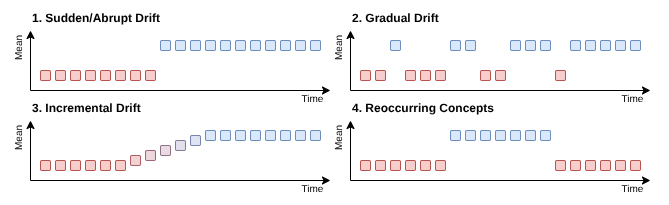

The diagram above was exported from draw.io. Its source (the exported page's mxGraphModel, read from the mxfile embedded in the PNG):
<mxGraphModel dx="1097" dy="584" grid="1" gridSize="5" guides="1" tooltips="1" connect="1" arrows="1" fold="1" page="1" pageScale="1" pageWidth="827" pageHeight="1169" math="0" shadow="0">
  <root>
    <mxCell id="0" />
    <mxCell id="1" parent="0" />
    <mxCell id="8kh3IPCfYL18syWZ6uzn-1" edge="1" parent="1" style="endArrow=classic;html=1;rounded=0;" value="">
      <mxGeometry height="50" relative="1" width="50" as="geometry">
        <mxPoint x="80" y="320" as="sourcePoint" />
        <mxPoint x="80" y="260" as="targetPoint" />
      </mxGeometry>
    </mxCell>
    <mxCell id="8kh3IPCfYL18syWZ6uzn-2" edge="1" parent="1" style="endArrow=classic;html=1;rounded=0;" value="">
      <mxGeometry height="50" relative="1" width="50" as="geometry">
        <mxPoint x="80" y="320" as="sourcePoint" />
        <mxPoint x="380" y="320" as="targetPoint" />
      </mxGeometry>
    </mxCell>
    <mxCell id="8kh3IPCfYL18syWZ6uzn-29" edge="1" parent="1" style="endArrow=classic;html=1;rounded=0;" value="">
      <mxGeometry height="50" relative="1" width="50" as="geometry">
        <mxPoint x="400" y="320" as="sourcePoint" />
        <mxPoint x="400" y="260" as="targetPoint" />
      </mxGeometry>
    </mxCell>
    <mxCell id="8kh3IPCfYL18syWZ6uzn-30" edge="1" parent="1" style="endArrow=classic;html=1;rounded=0;" value="">
      <mxGeometry height="50" relative="1" width="50" as="geometry">
        <mxPoint x="400" y="320" as="sourcePoint" />
        <mxPoint x="700" y="320" as="targetPoint" />
      </mxGeometry>
    </mxCell>
    <mxCell id="8kh3IPCfYL18syWZ6uzn-105" edge="1" parent="1" style="endArrow=classic;html=1;rounded=0;" value="">
      <mxGeometry height="50" relative="1" width="50" as="geometry">
        <mxPoint x="80" y="410" as="sourcePoint" />
        <mxPoint x="80" y="350" as="targetPoint" />
      </mxGeometry>
    </mxCell>
    <mxCell id="8kh3IPCfYL18syWZ6uzn-106" edge="1" parent="1" style="endArrow=classic;html=1;rounded=0;" value="">
      <mxGeometry height="50" relative="1" width="50" as="geometry">
        <mxPoint x="80" y="410" as="sourcePoint" />
        <mxPoint x="380" y="410" as="targetPoint" />
      </mxGeometry>
    </mxCell>
    <mxCell id="8kh3IPCfYL18syWZ6uzn-107" edge="1" parent="1" style="endArrow=classic;html=1;rounded=0;" value="">
      <mxGeometry height="50" relative="1" width="50" as="geometry">
        <mxPoint x="400" y="410" as="sourcePoint" />
        <mxPoint x="400" y="350" as="targetPoint" />
      </mxGeometry>
    </mxCell>
    <mxCell id="8kh3IPCfYL18syWZ6uzn-108" edge="1" parent="1" style="endArrow=classic;html=1;rounded=0;" value="">
      <mxGeometry height="50" relative="1" width="50" as="geometry">
        <mxPoint x="400" y="410" as="sourcePoint" />
        <mxPoint x="700" y="410" as="targetPoint" />
      </mxGeometry>
    </mxCell>
    <mxCell id="8kh3IPCfYL18syWZ6uzn-147" parent="1" style="text;html=1;whiteSpace=wrap;strokeColor=none;fillColor=none;align=center;verticalAlign=middle;rounded=0;rotation=-90;" value="&lt;font style=&quot;font-size: 10px;&quot;&gt;Mean&lt;/font&gt;" vertex="1">
      <mxGeometry height="15" width="35" x="50" y="270" as="geometry" />
    </mxCell>
    <mxCell id="8kh3IPCfYL18syWZ6uzn-149" parent="1" style="text;html=1;whiteSpace=wrap;strokeColor=none;fillColor=none;align=center;verticalAlign=middle;rounded=0;rotation=-90;" value="&lt;font style=&quot;font-size: 10px;&quot;&gt;Mean&lt;/font&gt;" vertex="1">
      <mxGeometry height="15" width="35" x="50" y="360" as="geometry" />
    </mxCell>
    <mxCell id="8kh3IPCfYL18syWZ6uzn-150" parent="1" style="text;html=1;whiteSpace=wrap;strokeColor=none;fillColor=none;align=center;verticalAlign=middle;rounded=0;rotation=-90;" value="&lt;font style=&quot;font-size: 10px;&quot;&gt;Mean&lt;/font&gt;" vertex="1">
      <mxGeometry height="15" width="35" x="370" y="270" as="geometry" />
    </mxCell>
    <mxCell id="8kh3IPCfYL18syWZ6uzn-151" parent="1" style="text;html=1;whiteSpace=wrap;strokeColor=none;fillColor=none;align=center;verticalAlign=middle;rounded=0;rotation=-90;" value="&lt;font style=&quot;font-size: 10px;&quot;&gt;Mean&lt;/font&gt;" vertex="1">
      <mxGeometry height="15" width="35" x="370" y="360" as="geometry" />
    </mxCell>
    <mxCell id="8kh3IPCfYL18syWZ6uzn-152" parent="1" style="text;html=1;whiteSpace=wrap;strokeColor=none;fillColor=none;align=center;verticalAlign=middle;rounded=0;" value="&lt;font style=&quot;font-size: 10px;&quot;&gt;Time&lt;/font&gt;" vertex="1">
      <mxGeometry height="15" width="35" x="345" y="320" as="geometry" />
    </mxCell>
    <mxCell id="8kh3IPCfYL18syWZ6uzn-153" parent="1" style="text;html=1;whiteSpace=wrap;strokeColor=none;fillColor=none;align=center;verticalAlign=middle;rounded=0;" value="&lt;font style=&quot;font-size: 10px;&quot;&gt;Time&lt;/font&gt;" vertex="1">
      <mxGeometry height="15" width="35" x="345" y="410" as="geometry" />
    </mxCell>
    <mxCell id="8kh3IPCfYL18syWZ6uzn-159" parent="1" style="text;html=1;whiteSpace=wrap;strokeColor=none;fillColor=none;align=center;verticalAlign=middle;rounded=0;" value="&lt;font style=&quot;font-size: 10px;&quot;&gt;Time&lt;/font&gt;" vertex="1">
      <mxGeometry height="15" width="35" x="665" y="320" as="geometry" />
    </mxCell>
    <mxCell id="8kh3IPCfYL18syWZ6uzn-160" parent="1" style="text;html=1;whiteSpace=wrap;strokeColor=none;fillColor=none;align=center;verticalAlign=middle;rounded=0;" value="&lt;font style=&quot;font-size: 10px;&quot;&gt;Time&lt;/font&gt;" vertex="1">
      <mxGeometry height="15" width="35" x="665" y="410" as="geometry" />
    </mxCell>
    <mxCell id="8kh3IPCfYL18syWZ6uzn-161" parent="1" style="text;html=1;whiteSpace=wrap;strokeColor=none;fillColor=none;align=left;verticalAlign=middle;rounded=0;" value="&lt;b&gt;1. Sudden/Abrupt Drift&lt;/b&gt;" vertex="1">
      <mxGeometry height="15" width="130" x="80" y="240" as="geometry" />
    </mxCell>
    <mxCell id="8kh3IPCfYL18syWZ6uzn-162" parent="1" style="text;html=1;whiteSpace=wrap;strokeColor=none;fillColor=none;align=left;verticalAlign=middle;rounded=0;" value="&lt;b&gt;3. Incremental Drift&lt;/b&gt;" vertex="1">
      <mxGeometry height="15" width="130" x="80" y="330" as="geometry" />
    </mxCell>
    <mxCell id="8kh3IPCfYL18syWZ6uzn-163" parent="1" style="text;html=1;whiteSpace=wrap;strokeColor=none;fillColor=none;align=left;verticalAlign=middle;rounded=0;" value="&lt;b&gt;2. Gradual Drift&lt;/b&gt;" vertex="1">
      <mxGeometry height="15" width="95" x="400" y="240" as="geometry" />
    </mxCell>
    <mxCell id="8kh3IPCfYL18syWZ6uzn-164" parent="1" style="text;html=1;whiteSpace=wrap;strokeColor=none;fillColor=none;align=left;verticalAlign=middle;rounded=0;" value="&lt;b&gt;4. Reoccurring Concepts&lt;/b&gt;" vertex="1">
      <mxGeometry height="15" width="170" x="400" y="330" as="geometry" />
    </mxCell>
    <mxCell id="LPsBhpDIW2vOzDaR-kH_-1" parent="1" style="rounded=1;whiteSpace=wrap;html=1;fillColor=#f8cecc;strokeColor=#b85450;" value="" vertex="1">
      <mxGeometry height="10" width="10" x="90" y="300" as="geometry" />
    </mxCell>
    <mxCell id="LPsBhpDIW2vOzDaR-kH_-3" parent="1" style="rounded=1;whiteSpace=wrap;html=1;fillColor=#f8cecc;strokeColor=#b85450;" value="" vertex="1">
      <mxGeometry height="10" width="10" x="105" y="300" as="geometry" />
    </mxCell>
    <mxCell id="LPsBhpDIW2vOzDaR-kH_-4" parent="1" style="rounded=1;whiteSpace=wrap;html=1;fillColor=#f8cecc;strokeColor=#b85450;" value="" vertex="1">
      <mxGeometry height="10" width="10" x="135" y="300" as="geometry" />
    </mxCell>
    <mxCell id="LPsBhpDIW2vOzDaR-kH_-5" parent="1" style="rounded=1;whiteSpace=wrap;html=1;fillColor=#f8cecc;strokeColor=#b85450;" value="" vertex="1">
      <mxGeometry height="10" width="10" x="120" y="300" as="geometry" />
    </mxCell>
    <mxCell id="LPsBhpDIW2vOzDaR-kH_-6" parent="1" style="rounded=1;whiteSpace=wrap;html=1;fillColor=#f8cecc;strokeColor=#b85450;" value="" vertex="1">
      <mxGeometry height="10" width="10" x="195" y="300" as="geometry" />
    </mxCell>
    <mxCell id="LPsBhpDIW2vOzDaR-kH_-7" parent="1" style="rounded=1;whiteSpace=wrap;html=1;fillColor=#f8cecc;strokeColor=#b85450;" value="" vertex="1">
      <mxGeometry height="10" width="10" x="180" y="300" as="geometry" />
    </mxCell>
    <mxCell id="LPsBhpDIW2vOzDaR-kH_-8" parent="1" style="rounded=1;whiteSpace=wrap;html=1;fillColor=#f8cecc;strokeColor=#b85450;" value="" vertex="1">
      <mxGeometry height="10" width="10" x="150" y="300" as="geometry" />
    </mxCell>
    <mxCell id="LPsBhpDIW2vOzDaR-kH_-9" parent="1" style="rounded=1;whiteSpace=wrap;html=1;fillColor=#f8cecc;strokeColor=#b85450;" value="" vertex="1">
      <mxGeometry height="10" width="10" x="165" y="300" as="geometry" />
    </mxCell>
    <mxCell id="LPsBhpDIW2vOzDaR-kH_-10" parent="1" style="rounded=1;whiteSpace=wrap;html=1;fillColor=#dae8fc;strokeColor=#6c8ebf;" value="" vertex="1">
      <mxGeometry height="10" width="10" x="210" y="270" as="geometry" />
    </mxCell>
    <mxCell id="LPsBhpDIW2vOzDaR-kH_-11" parent="1" style="rounded=1;whiteSpace=wrap;html=1;fillColor=#dae8fc;strokeColor=#6c8ebf;" value="" vertex="1">
      <mxGeometry height="10" width="10" x="225" y="270" as="geometry" />
    </mxCell>
    <mxCell id="LPsBhpDIW2vOzDaR-kH_-12" parent="1" style="rounded=1;whiteSpace=wrap;html=1;fillColor=#dae8fc;strokeColor=#6c8ebf;" value="" vertex="1">
      <mxGeometry height="10" width="10" x="255" y="270" as="geometry" />
    </mxCell>
    <mxCell id="LPsBhpDIW2vOzDaR-kH_-13" parent="1" style="rounded=1;whiteSpace=wrap;html=1;fillColor=#dae8fc;strokeColor=#6c8ebf;" value="" vertex="1">
      <mxGeometry height="10" width="10" x="240" y="270" as="geometry" />
    </mxCell>
    <mxCell id="LPsBhpDIW2vOzDaR-kH_-14" parent="1" style="rounded=1;whiteSpace=wrap;html=1;fillColor=#dae8fc;strokeColor=#6c8ebf;" value="" vertex="1">
      <mxGeometry height="10" width="10" x="315" y="270" as="geometry" />
    </mxCell>
    <mxCell id="LPsBhpDIW2vOzDaR-kH_-15" parent="1" style="rounded=1;whiteSpace=wrap;html=1;fillColor=#dae8fc;strokeColor=#6c8ebf;" value="" vertex="1">
      <mxGeometry height="10" width="10" x="300" y="270" as="geometry" />
    </mxCell>
    <mxCell id="LPsBhpDIW2vOzDaR-kH_-16" parent="1" style="rounded=1;whiteSpace=wrap;html=1;fillColor=#dae8fc;strokeColor=#6c8ebf;" value="" vertex="1">
      <mxGeometry height="10" width="10" x="270" y="270" as="geometry" />
    </mxCell>
    <mxCell id="LPsBhpDIW2vOzDaR-kH_-17" parent="1" style="rounded=1;whiteSpace=wrap;html=1;fillColor=#dae8fc;strokeColor=#6c8ebf;" value="" vertex="1">
      <mxGeometry height="10" width="10" x="285" y="270" as="geometry" />
    </mxCell>
    <mxCell id="LPsBhpDIW2vOzDaR-kH_-18" parent="1" style="rounded=1;whiteSpace=wrap;html=1;fillColor=#dae8fc;strokeColor=#6c8ebf;" value="" vertex="1">
      <mxGeometry height="10" width="10" x="360" y="270" as="geometry" />
    </mxCell>
    <mxCell id="LPsBhpDIW2vOzDaR-kH_-19" parent="1" style="rounded=1;whiteSpace=wrap;html=1;fillColor=#dae8fc;strokeColor=#6c8ebf;" value="" vertex="1">
      <mxGeometry height="10" width="10" x="345" y="270" as="geometry" />
    </mxCell>
    <mxCell id="LPsBhpDIW2vOzDaR-kH_-20" parent="1" style="rounded=1;whiteSpace=wrap;html=1;fillColor=#dae8fc;strokeColor=#6c8ebf;" value="" vertex="1">
      <mxGeometry height="10" width="10" x="330" y="270" as="geometry" />
    </mxCell>
    <mxCell id="LPsBhpDIW2vOzDaR-kH_-40" parent="1" style="rounded=1;whiteSpace=wrap;html=1;fillColor=#f8cecc;strokeColor=#b85450;" value="" vertex="1">
      <mxGeometry height="10" width="10" x="410" y="300" as="geometry" />
    </mxCell>
    <mxCell id="LPsBhpDIW2vOzDaR-kH_-41" parent="1" style="rounded=1;whiteSpace=wrap;html=1;fillColor=#f8cecc;strokeColor=#b85450;" value="" vertex="1">
      <mxGeometry height="10" width="10" x="425" y="300" as="geometry" />
    </mxCell>
    <mxCell id="LPsBhpDIW2vOzDaR-kH_-42" parent="1" style="rounded=1;whiteSpace=wrap;html=1;fillColor=#f8cecc;strokeColor=#b85450;" value="" vertex="1">
      <mxGeometry height="10" width="10" x="455" y="300" as="geometry" />
    </mxCell>
    <mxCell id="LPsBhpDIW2vOzDaR-kH_-43" parent="1" style="rounded=1;whiteSpace=wrap;html=1;fillColor=#dae8fc;strokeColor=#6c8ebf;" value="" vertex="1">
      <mxGeometry height="10" width="10" x="440" y="270" as="geometry" />
    </mxCell>
    <mxCell id="LPsBhpDIW2vOzDaR-kH_-44" parent="1" style="rounded=1;whiteSpace=wrap;html=1;fillColor=#dae8fc;strokeColor=#6c8ebf;" value="" vertex="1">
      <mxGeometry height="10" width="10" x="515" y="270" as="geometry" />
    </mxCell>
    <mxCell id="LPsBhpDIW2vOzDaR-kH_-45" parent="1" style="rounded=1;whiteSpace=wrap;html=1;fillColor=#dae8fc;strokeColor=#6c8ebf;" value="" vertex="1">
      <mxGeometry height="10" width="10" x="500" y="270" as="geometry" />
    </mxCell>
    <mxCell id="LPsBhpDIW2vOzDaR-kH_-46" parent="1" style="rounded=1;whiteSpace=wrap;html=1;fillColor=#f8cecc;strokeColor=#b85450;" value="" vertex="1">
      <mxGeometry height="10" width="10" x="470" y="300" as="geometry" />
    </mxCell>
    <mxCell id="LPsBhpDIW2vOzDaR-kH_-47" parent="1" style="rounded=1;whiteSpace=wrap;html=1;fillColor=#f8cecc;strokeColor=#b85450;" value="" vertex="1">
      <mxGeometry height="10" width="10" x="485" y="300" as="geometry" />
    </mxCell>
    <mxCell id="LPsBhpDIW2vOzDaR-kH_-48" parent="1" style="rounded=1;whiteSpace=wrap;html=1;fillColor=#f8cecc;strokeColor=#b85450;" value="" vertex="1">
      <mxGeometry height="10" width="10" x="530" y="300" as="geometry" />
    </mxCell>
    <mxCell id="LPsBhpDIW2vOzDaR-kH_-49" parent="1" style="rounded=1;whiteSpace=wrap;html=1;fillColor=#f8cecc;strokeColor=#b85450;" value="" vertex="1">
      <mxGeometry height="10" width="10" x="545" y="300" as="geometry" />
    </mxCell>
    <mxCell id="LPsBhpDIW2vOzDaR-kH_-50" parent="1" style="rounded=1;whiteSpace=wrap;html=1;fillColor=#dae8fc;strokeColor=#6c8ebf;" value="" vertex="1">
      <mxGeometry height="10" width="10" x="575" y="270" as="geometry" />
    </mxCell>
    <mxCell id="LPsBhpDIW2vOzDaR-kH_-51" parent="1" style="rounded=1;whiteSpace=wrap;html=1;fillColor=#dae8fc;strokeColor=#6c8ebf;" value="" vertex="1">
      <mxGeometry height="10" width="10" x="560" y="270" as="geometry" />
    </mxCell>
    <mxCell id="LPsBhpDIW2vOzDaR-kH_-52" parent="1" style="rounded=1;whiteSpace=wrap;html=1;fillColor=#dae8fc;strokeColor=#6c8ebf;" value="" vertex="1">
      <mxGeometry height="10" width="10" x="635" y="270" as="geometry" />
    </mxCell>
    <mxCell id="LPsBhpDIW2vOzDaR-kH_-53" parent="1" style="rounded=1;whiteSpace=wrap;html=1;fillColor=#dae8fc;strokeColor=#6c8ebf;" value="" vertex="1">
      <mxGeometry height="10" width="10" x="620" y="270" as="geometry" />
    </mxCell>
    <mxCell id="LPsBhpDIW2vOzDaR-kH_-54" parent="1" style="rounded=1;whiteSpace=wrap;html=1;fillColor=#dae8fc;strokeColor=#6c8ebf;" value="" vertex="1">
      <mxGeometry height="10" width="10" x="590" y="270" as="geometry" />
    </mxCell>
    <mxCell id="LPsBhpDIW2vOzDaR-kH_-55" parent="1" style="rounded=1;whiteSpace=wrap;html=1;fillColor=#f8cecc;strokeColor=#b85450;" value="" vertex="1">
      <mxGeometry height="10" width="10" x="605" y="300" as="geometry" />
    </mxCell>
    <mxCell id="LPsBhpDIW2vOzDaR-kH_-56" parent="1" style="rounded=1;whiteSpace=wrap;html=1;fillColor=#dae8fc;strokeColor=#6c8ebf;" value="" vertex="1">
      <mxGeometry height="10" width="10" x="680" y="270" as="geometry" />
    </mxCell>
    <mxCell id="LPsBhpDIW2vOzDaR-kH_-57" parent="1" style="rounded=1;whiteSpace=wrap;html=1;fillColor=#dae8fc;strokeColor=#6c8ebf;" value="" vertex="1">
      <mxGeometry height="10" width="10" x="665" y="270" as="geometry" />
    </mxCell>
    <mxCell id="LPsBhpDIW2vOzDaR-kH_-58" parent="1" style="rounded=1;whiteSpace=wrap;html=1;fillColor=#dae8fc;strokeColor=#6c8ebf;" value="" vertex="1">
      <mxGeometry height="10" width="10" x="650" y="270" as="geometry" />
    </mxCell>
    <mxCell id="LPsBhpDIW2vOzDaR-kH_-59" parent="1" style="rounded=1;whiteSpace=wrap;html=1;fillColor=#dae8fc;strokeColor=#6c8ebf;" value="" vertex="1">
      <mxGeometry height="10" width="10" x="545" y="360" as="geometry" />
    </mxCell>
    <mxCell id="LPsBhpDIW2vOzDaR-kH_-60" parent="1" style="rounded=1;whiteSpace=wrap;html=1;fillColor=#dae8fc;strokeColor=#6c8ebf;" value="" vertex="1">
      <mxGeometry height="10" width="10" x="530" y="360" as="geometry" />
    </mxCell>
    <mxCell id="LPsBhpDIW2vOzDaR-kH_-61" parent="1" style="rounded=1;whiteSpace=wrap;html=1;fillColor=#dae8fc;strokeColor=#6c8ebf;" value="" vertex="1">
      <mxGeometry height="10" width="10" x="500" y="360" as="geometry" />
    </mxCell>
    <mxCell id="LPsBhpDIW2vOzDaR-kH_-62" parent="1" style="rounded=1;whiteSpace=wrap;html=1;fillColor=#dae8fc;strokeColor=#6c8ebf;" value="" vertex="1">
      <mxGeometry height="10" width="10" x="515" y="360" as="geometry" />
    </mxCell>
    <mxCell id="LPsBhpDIW2vOzDaR-kH_-63" parent="1" style="rounded=1;whiteSpace=wrap;html=1;fillColor=#dae8fc;strokeColor=#6c8ebf;" value="" vertex="1">
      <mxGeometry height="10" width="10" x="590" y="360" as="geometry" />
    </mxCell>
    <mxCell id="LPsBhpDIW2vOzDaR-kH_-64" parent="1" style="rounded=1;whiteSpace=wrap;html=1;fillColor=#dae8fc;strokeColor=#6c8ebf;" value="" vertex="1">
      <mxGeometry height="10" width="10" x="575" y="360" as="geometry" />
    </mxCell>
    <mxCell id="LPsBhpDIW2vOzDaR-kH_-65" parent="1" style="rounded=1;whiteSpace=wrap;html=1;fillColor=#dae8fc;strokeColor=#6c8ebf;" value="" vertex="1">
      <mxGeometry height="10" width="10" x="560" y="360" as="geometry" />
    </mxCell>
    <mxCell id="LPsBhpDIW2vOzDaR-kH_-66" parent="1" style="rounded=1;whiteSpace=wrap;html=1;fillColor=#f8cecc;strokeColor=#b85450;" value="" vertex="1">
      <mxGeometry height="10" width="10" x="455" y="390" as="geometry" />
    </mxCell>
    <mxCell id="LPsBhpDIW2vOzDaR-kH_-67" parent="1" style="rounded=1;whiteSpace=wrap;html=1;fillColor=#f8cecc;strokeColor=#b85450;" value="" vertex="1">
      <mxGeometry height="10" width="10" x="440" y="390" as="geometry" />
    </mxCell>
    <mxCell id="LPsBhpDIW2vOzDaR-kH_-68" parent="1" style="rounded=1;whiteSpace=wrap;html=1;fillColor=#f8cecc;strokeColor=#b85450;" value="" vertex="1">
      <mxGeometry height="10" width="10" x="410" y="390" as="geometry" />
    </mxCell>
    <mxCell id="LPsBhpDIW2vOzDaR-kH_-69" parent="1" style="rounded=1;whiteSpace=wrap;html=1;fillColor=#f8cecc;strokeColor=#b85450;" value="" vertex="1">
      <mxGeometry height="10" width="10" x="425" y="390" as="geometry" />
    </mxCell>
    <mxCell id="LPsBhpDIW2vOzDaR-kH_-70" parent="1" style="rounded=1;whiteSpace=wrap;html=1;fillColor=#f8cecc;strokeColor=#b85450;" value="" vertex="1">
      <mxGeometry height="10" width="10" x="485" y="390" as="geometry" />
    </mxCell>
    <mxCell id="LPsBhpDIW2vOzDaR-kH_-71" parent="1" style="rounded=1;whiteSpace=wrap;html=1;fillColor=#f8cecc;strokeColor=#b85450;" value="" vertex="1">
      <mxGeometry height="10" width="10" x="470" y="390" as="geometry" />
    </mxCell>
    <mxCell id="LPsBhpDIW2vOzDaR-kH_-72" parent="1" style="rounded=1;whiteSpace=wrap;html=1;fillColor=#f8cecc;strokeColor=#b85450;" value="" vertex="1">
      <mxGeometry height="10" width="10" x="650" y="390" as="geometry" />
    </mxCell>
    <mxCell id="LPsBhpDIW2vOzDaR-kH_-73" parent="1" style="rounded=1;whiteSpace=wrap;html=1;fillColor=#f8cecc;strokeColor=#b85450;" value="" vertex="1">
      <mxGeometry height="10" width="10" x="635" y="390" as="geometry" />
    </mxCell>
    <mxCell id="LPsBhpDIW2vOzDaR-kH_-74" parent="1" style="rounded=1;whiteSpace=wrap;html=1;fillColor=#f8cecc;strokeColor=#b85450;" value="" vertex="1">
      <mxGeometry height="10" width="10" x="605" y="390" as="geometry" />
    </mxCell>
    <mxCell id="LPsBhpDIW2vOzDaR-kH_-75" parent="1" style="rounded=1;whiteSpace=wrap;html=1;fillColor=#f8cecc;strokeColor=#b85450;" value="" vertex="1">
      <mxGeometry height="10" width="10" x="620" y="390" as="geometry" />
    </mxCell>
    <mxCell id="LPsBhpDIW2vOzDaR-kH_-76" parent="1" style="rounded=1;whiteSpace=wrap;html=1;fillColor=#f8cecc;strokeColor=#b85450;" value="" vertex="1">
      <mxGeometry height="10" width="10" x="680" y="390" as="geometry" />
    </mxCell>
    <mxCell id="LPsBhpDIW2vOzDaR-kH_-77" parent="1" style="rounded=1;whiteSpace=wrap;html=1;fillColor=#f8cecc;strokeColor=#b85450;" value="" vertex="1">
      <mxGeometry height="10" width="10" x="665" y="390" as="geometry" />
    </mxCell>
    <mxCell id="LPsBhpDIW2vOzDaR-kH_-78" parent="1" style="rounded=1;whiteSpace=wrap;html=1;fillColor=#dae8fc;strokeColor=#6c8ebf;" value="" vertex="1">
      <mxGeometry height="10" width="10" x="300" y="360" as="geometry" />
    </mxCell>
    <mxCell id="LPsBhpDIW2vOzDaR-kH_-79" parent="1" style="rounded=1;whiteSpace=wrap;html=1;fillColor=#dae8fc;strokeColor=#6c8ebf;" value="" vertex="1">
      <mxGeometry height="10" width="10" x="285" y="360" as="geometry" />
    </mxCell>
    <mxCell id="LPsBhpDIW2vOzDaR-kH_-80" parent="1" style="rounded=1;whiteSpace=wrap;html=1;fillColor=#dae8fc;strokeColor=#6c8ebf;" value="" vertex="1">
      <mxGeometry height="10" width="10" x="255" y="360" as="geometry" />
    </mxCell>
    <mxCell id="LPsBhpDIW2vOzDaR-kH_-81" parent="1" style="rounded=1;whiteSpace=wrap;html=1;fillColor=#dae8fc;strokeColor=#6c8ebf;" value="" vertex="1">
      <mxGeometry height="10" width="10" x="270" y="360" as="geometry" />
    </mxCell>
    <mxCell id="LPsBhpDIW2vOzDaR-kH_-82" parent="1" style="rounded=1;whiteSpace=wrap;html=1;fillColor=#dae8fc;strokeColor=#6c8ebf;" value="" vertex="1">
      <mxGeometry height="10" width="10" x="330" y="360" as="geometry" />
    </mxCell>
    <mxCell id="LPsBhpDIW2vOzDaR-kH_-83" parent="1" style="rounded=1;whiteSpace=wrap;html=1;fillColor=#dae8fc;strokeColor=#6c8ebf;" value="" vertex="1">
      <mxGeometry height="10" width="10" x="315" y="360" as="geometry" />
    </mxCell>
    <mxCell id="LPsBhpDIW2vOzDaR-kH_-84" parent="1" style="rounded=1;whiteSpace=wrap;html=1;fillColor=#f8cecc;strokeColor=#b85450;" value="" vertex="1">
      <mxGeometry height="10" width="10" x="135" y="390" as="geometry" />
    </mxCell>
    <mxCell id="LPsBhpDIW2vOzDaR-kH_-85" parent="1" style="rounded=1;whiteSpace=wrap;html=1;fillColor=#f8cecc;strokeColor=#b85450;" value="" vertex="1">
      <mxGeometry height="10" width="10" x="120" y="390" as="geometry" />
    </mxCell>
    <mxCell id="LPsBhpDIW2vOzDaR-kH_-86" parent="1" style="rounded=1;whiteSpace=wrap;html=1;fillColor=#f8cecc;strokeColor=#b85450;" value="" vertex="1">
      <mxGeometry height="10" width="10" x="90" y="390" as="geometry" />
    </mxCell>
    <mxCell id="LPsBhpDIW2vOzDaR-kH_-87" parent="1" style="rounded=1;whiteSpace=wrap;html=1;fillColor=#f8cecc;strokeColor=#b85450;" value="" vertex="1">
      <mxGeometry height="10" width="10" x="105" y="390" as="geometry" />
    </mxCell>
    <mxCell id="LPsBhpDIW2vOzDaR-kH_-88" parent="1" style="rounded=1;whiteSpace=wrap;html=1;fillColor=#f8cecc;strokeColor=#B85450;" value="" vertex="1">
      <mxGeometry height="10" width="10" x="165" y="390" as="geometry" />
    </mxCell>
    <mxCell id="LPsBhpDIW2vOzDaR-kH_-89" parent="1" style="rounded=1;whiteSpace=wrap;html=1;fillColor=#f8cecc;strokeColor=#b85450;" value="" vertex="1">
      <mxGeometry height="10" width="10" x="150" y="390" as="geometry" />
    </mxCell>
    <mxCell id="LPsBhpDIW2vOzDaR-kH_-90" parent="1" style="rounded=1;whiteSpace=wrap;html=1;fillColor=#dae8fc;strokeColor=#6c8ebf;" value="" vertex="1">
      <mxGeometry height="10" width="10" x="360" y="360" as="geometry" />
    </mxCell>
    <mxCell id="LPsBhpDIW2vOzDaR-kH_-91" parent="1" style="rounded=1;whiteSpace=wrap;html=1;fillColor=#dae8fc;strokeColor=#6c8ebf;" value="" vertex="1">
      <mxGeometry height="10" width="10" x="345" y="360" as="geometry" />
    </mxCell>
    <mxCell id="LPsBhpDIW2vOzDaR-kH_-92" parent="1" style="rounded=1;whiteSpace=wrap;html=1;fillColor=#F3D2D4;strokeColor=#AB5E63;" value="" vertex="1">
      <mxGeometry height="10" width="10" x="180" y="385" as="geometry" />
    </mxCell>
    <mxCell id="LPsBhpDIW2vOzDaR-kH_-93" parent="1" style="rounded=1;whiteSpace=wrap;html=1;fillColor=#EED7DC;strokeColor=#9F6775;" value="" vertex="1">
      <mxGeometry height="10" width="10" x="195" y="380" as="geometry" />
    </mxCell>
    <mxCell id="LPsBhpDIW2vOzDaR-kH_-94" parent="1" style="rounded=1;whiteSpace=wrap;html=1;fillColor=#E9DBE4;strokeColor=#927188;" value="" vertex="1">
      <mxGeometry height="10" width="10" x="210" y="375" as="geometry" />
    </mxCell>
    <mxCell id="LPsBhpDIW2vOzDaR-kH_-95" parent="1" style="rounded=1;whiteSpace=wrap;html=1;fillColor=#E4DFEC;strokeColor=#857B9A;" value="" vertex="1">
      <mxGeometry height="10" width="10" x="225" y="370" as="geometry" />
    </mxCell>
    <mxCell id="LPsBhpDIW2vOzDaR-kH_-96" parent="1" style="rounded=1;whiteSpace=wrap;html=1;fillColor=#DFE4F4;strokeColor=#7984AD;" value="" vertex="1">
      <mxGeometry height="10" width="10" x="240" y="365" as="geometry" />
    </mxCell>
  </root>
</mxGraphModel>